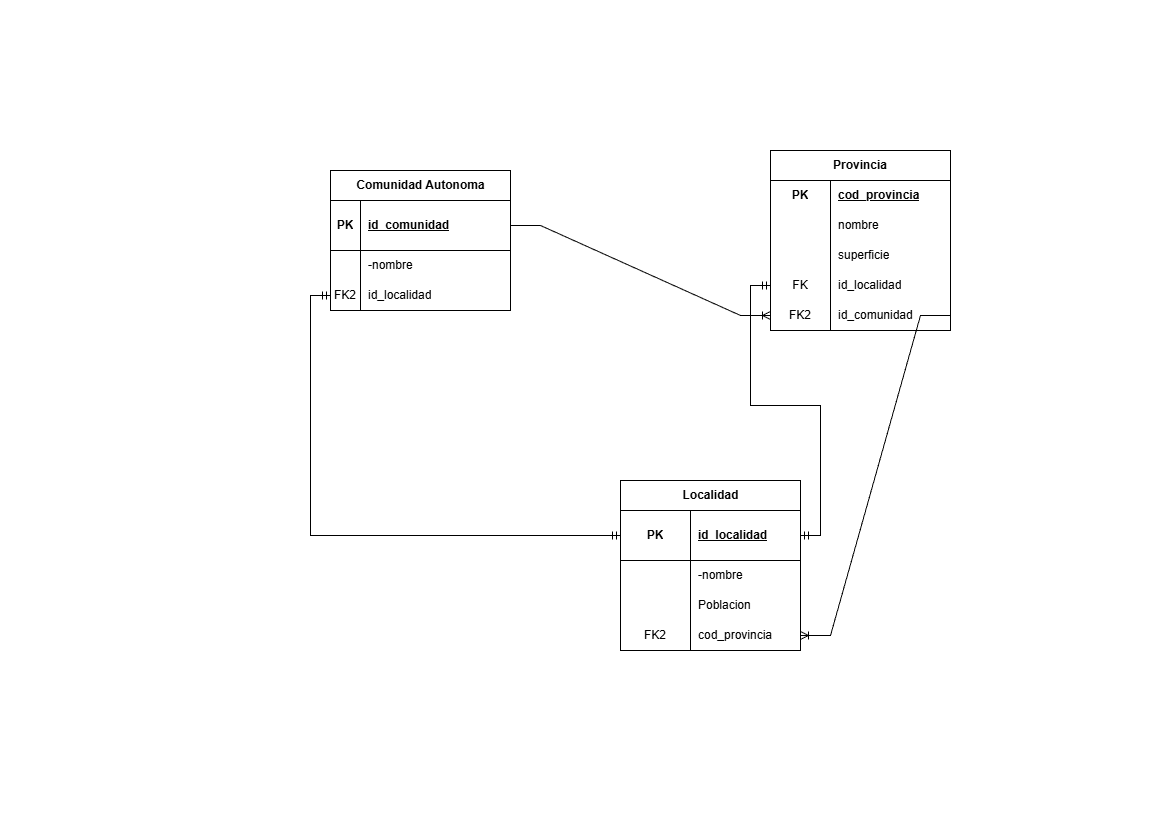

The diagram above was exported from draw.io. Its source (the exported page's mxGraphModel, read from the mxfile embedded in the PNG):
<mxGraphModel dx="1090" dy="1185" grid="1" gridSize="10" guides="1" tooltips="1" connect="1" arrows="1" fold="1" page="1" pageScale="1" pageWidth="1169" pageHeight="827" math="0" shadow="0">
  <root>
    <mxCell id="0" />
    <mxCell id="1" parent="0" />
    <mxCell id="7ZwSXeaRgFWc5DGT9TBV-1" parent="1" style="shape=table;startSize=30;container=1;collapsible=1;childLayout=tableLayout;fixedRows=1;rowLines=0;fontStyle=1;align=center;resizeLast=1;html=1;" value="Comunidad Autonoma" vertex="1">
      <mxGeometry height="140" width="180" x="330" y="170" as="geometry" />
    </mxCell>
    <mxCell id="7ZwSXeaRgFWc5DGT9TBV-2" parent="7ZwSXeaRgFWc5DGT9TBV-1" style="shape=tableRow;horizontal=0;startSize=0;swimlaneHead=0;swimlaneBody=0;fillColor=none;collapsible=0;dropTarget=0;points=[[0,0.5],[1,0.5]];portConstraint=eastwest;top=0;left=0;right=0;bottom=1;" value="" vertex="1">
      <mxGeometry height="50" width="180" y="30" as="geometry" />
    </mxCell>
    <mxCell id="7ZwSXeaRgFWc5DGT9TBV-3" parent="7ZwSXeaRgFWc5DGT9TBV-2" style="shape=partialRectangle;connectable=0;fillColor=none;top=0;left=0;bottom=0;right=0;fontStyle=1;overflow=hidden;whiteSpace=wrap;html=1;" value="PK" vertex="1">
      <mxGeometry height="50" width="30" as="geometry">
        <mxRectangle height="50" width="30" as="alternateBounds" />
      </mxGeometry>
    </mxCell>
    <mxCell id="7ZwSXeaRgFWc5DGT9TBV-4" parent="7ZwSXeaRgFWc5DGT9TBV-2" style="shape=partialRectangle;connectable=0;fillColor=none;top=0;left=0;bottom=0;right=0;align=left;spacingLeft=6;fontStyle=5;overflow=hidden;whiteSpace=wrap;html=1;" value="id_comunidad" vertex="1">
      <mxGeometry height="50" width="150" x="30" as="geometry">
        <mxRectangle height="50" width="150" as="alternateBounds" />
      </mxGeometry>
    </mxCell>
    <mxCell id="7ZwSXeaRgFWc5DGT9TBV-5" parent="7ZwSXeaRgFWc5DGT9TBV-1" style="shape=tableRow;horizontal=0;startSize=0;swimlaneHead=0;swimlaneBody=0;fillColor=none;collapsible=0;dropTarget=0;points=[[0,0.5],[1,0.5]];portConstraint=eastwest;top=0;left=0;right=0;bottom=0;" value="" vertex="1">
      <mxGeometry height="30" width="180" y="80" as="geometry" />
    </mxCell>
    <mxCell id="7ZwSXeaRgFWc5DGT9TBV-6" parent="7ZwSXeaRgFWc5DGT9TBV-5" style="shape=partialRectangle;connectable=0;fillColor=none;top=0;left=0;bottom=0;right=0;editable=1;overflow=hidden;whiteSpace=wrap;html=1;" value="" vertex="1">
      <mxGeometry height="30" width="30" as="geometry">
        <mxRectangle height="30" width="30" as="alternateBounds" />
      </mxGeometry>
    </mxCell>
    <mxCell id="7ZwSXeaRgFWc5DGT9TBV-7" parent="7ZwSXeaRgFWc5DGT9TBV-5" style="shape=partialRectangle;connectable=0;fillColor=none;top=0;left=0;bottom=0;right=0;align=left;spacingLeft=6;overflow=hidden;whiteSpace=wrap;html=1;" value="-nombre" vertex="1">
      <mxGeometry height="30" width="150" x="30" as="geometry">
        <mxRectangle height="30" width="150" as="alternateBounds" />
      </mxGeometry>
    </mxCell>
    <mxCell id="7ZwSXeaRgFWc5DGT9TBV-8" parent="7ZwSXeaRgFWc5DGT9TBV-1" style="shape=tableRow;horizontal=0;startSize=0;swimlaneHead=0;swimlaneBody=0;fillColor=none;collapsible=0;dropTarget=0;points=[[0,0.5],[1,0.5]];portConstraint=eastwest;top=0;left=0;right=0;bottom=0;" value="" vertex="1">
      <mxGeometry height="30" width="180" y="110" as="geometry" />
    </mxCell>
    <mxCell id="7ZwSXeaRgFWc5DGT9TBV-9" parent="7ZwSXeaRgFWc5DGT9TBV-8" style="shape=partialRectangle;connectable=0;fillColor=none;top=0;left=0;bottom=0;right=0;editable=1;overflow=hidden;whiteSpace=wrap;html=1;" value="FK2" vertex="1">
      <mxGeometry height="30" width="30" as="geometry">
        <mxRectangle height="30" width="30" as="alternateBounds" />
      </mxGeometry>
    </mxCell>
    <mxCell id="7ZwSXeaRgFWc5DGT9TBV-10" parent="7ZwSXeaRgFWc5DGT9TBV-8" style="shape=partialRectangle;connectable=0;fillColor=none;top=0;left=0;bottom=0;right=0;align=left;spacingLeft=6;overflow=hidden;whiteSpace=wrap;html=1;" value="id_localidad" vertex="1">
      <mxGeometry height="30" width="150" x="30" as="geometry">
        <mxRectangle height="30" width="150" as="alternateBounds" />
      </mxGeometry>
    </mxCell>
    <mxCell id="7ZwSXeaRgFWc5DGT9TBV-11" parent="1" style="shape=table;startSize=30;container=1;collapsible=1;childLayout=tableLayout;fixedRows=1;rowLines=0;fontStyle=1;align=center;resizeLast=1;html=1;whiteSpace=wrap;" value="Provincia" vertex="1">
      <mxGeometry height="180" width="180" x="770" y="150" as="geometry" />
    </mxCell>
    <mxCell id="7ZwSXeaRgFWc5DGT9TBV-12" parent="7ZwSXeaRgFWc5DGT9TBV-11" style="shape=tableRow;horizontal=0;startSize=0;swimlaneHead=0;swimlaneBody=0;fillColor=none;collapsible=0;dropTarget=0;points=[[0,0.5],[1,0.5]];portConstraint=eastwest;top=0;left=0;right=0;bottom=0;html=1;" value="" vertex="1">
      <mxGeometry height="30" width="180" y="30" as="geometry" />
    </mxCell>
    <mxCell id="7ZwSXeaRgFWc5DGT9TBV-13" parent="7ZwSXeaRgFWc5DGT9TBV-12" style="shape=partialRectangle;connectable=0;fillColor=none;top=0;left=0;bottom=0;right=0;fontStyle=1;overflow=hidden;html=1;whiteSpace=wrap;" value="PK" vertex="1">
      <mxGeometry height="30" width="60" as="geometry">
        <mxRectangle height="30" width="60" as="alternateBounds" />
      </mxGeometry>
    </mxCell>
    <mxCell id="7ZwSXeaRgFWc5DGT9TBV-14" parent="7ZwSXeaRgFWc5DGT9TBV-12" style="shape=partialRectangle;connectable=0;fillColor=none;top=0;left=0;bottom=0;right=0;align=left;spacingLeft=6;fontStyle=5;overflow=hidden;html=1;whiteSpace=wrap;" value="cod_provincia" vertex="1">
      <mxGeometry height="30" width="120" x="60" as="geometry">
        <mxRectangle height="30" width="120" as="alternateBounds" />
      </mxGeometry>
    </mxCell>
    <mxCell id="7ZwSXeaRgFWc5DGT9TBV-15" parent="7ZwSXeaRgFWc5DGT9TBV-11" style="shape=tableRow;horizontal=0;startSize=0;swimlaneHead=0;swimlaneBody=0;fillColor=none;collapsible=0;dropTarget=0;points=[[0,0.5],[1,0.5]];portConstraint=eastwest;top=0;left=0;right=0;bottom=0;html=1;" value="" vertex="1">
      <mxGeometry height="30" width="180" y="60" as="geometry" />
    </mxCell>
    <mxCell id="7ZwSXeaRgFWc5DGT9TBV-16" parent="7ZwSXeaRgFWc5DGT9TBV-15" style="shape=partialRectangle;connectable=0;fillColor=none;top=0;left=0;bottom=0;right=0;editable=1;overflow=hidden;html=1;whiteSpace=wrap;" value="" vertex="1">
      <mxGeometry height="30" width="60" as="geometry">
        <mxRectangle height="30" width="60" as="alternateBounds" />
      </mxGeometry>
    </mxCell>
    <mxCell id="7ZwSXeaRgFWc5DGT9TBV-17" parent="7ZwSXeaRgFWc5DGT9TBV-15" style="shape=partialRectangle;connectable=0;fillColor=none;top=0;left=0;bottom=0;right=0;align=left;spacingLeft=6;overflow=hidden;html=1;whiteSpace=wrap;" value="nombre" vertex="1">
      <mxGeometry height="30" width="120" x="60" as="geometry">
        <mxRectangle height="30" width="120" as="alternateBounds" />
      </mxGeometry>
    </mxCell>
    <mxCell id="7ZwSXeaRgFWc5DGT9TBV-18" parent="7ZwSXeaRgFWc5DGT9TBV-11" style="shape=tableRow;horizontal=0;startSize=0;swimlaneHead=0;swimlaneBody=0;fillColor=none;collapsible=0;dropTarget=0;points=[[0,0.5],[1,0.5]];portConstraint=eastwest;top=0;left=0;right=0;bottom=0;html=1;" value="" vertex="1">
      <mxGeometry height="30" width="180" y="90" as="geometry" />
    </mxCell>
    <mxCell id="7ZwSXeaRgFWc5DGT9TBV-19" parent="7ZwSXeaRgFWc5DGT9TBV-18" style="shape=partialRectangle;connectable=0;fillColor=none;top=0;left=0;bottom=0;right=0;editable=1;overflow=hidden;html=1;whiteSpace=wrap;" value="" vertex="1">
      <mxGeometry height="30" width="60" as="geometry">
        <mxRectangle height="30" width="60" as="alternateBounds" />
      </mxGeometry>
    </mxCell>
    <mxCell id="7ZwSXeaRgFWc5DGT9TBV-20" parent="7ZwSXeaRgFWc5DGT9TBV-18" style="shape=partialRectangle;connectable=0;fillColor=none;top=0;left=0;bottom=0;right=0;align=left;spacingLeft=6;overflow=hidden;html=1;whiteSpace=wrap;" value="superficie" vertex="1">
      <mxGeometry height="30" width="120" x="60" as="geometry">
        <mxRectangle height="30" width="120" as="alternateBounds" />
      </mxGeometry>
    </mxCell>
    <mxCell id="7ZwSXeaRgFWc5DGT9TBV-21" parent="7ZwSXeaRgFWc5DGT9TBV-11" style="shape=tableRow;horizontal=0;startSize=0;swimlaneHead=0;swimlaneBody=0;fillColor=none;collapsible=0;dropTarget=0;points=[[0,0.5],[1,0.5]];portConstraint=eastwest;top=0;left=0;right=0;bottom=0;html=1;" value="" vertex="1">
      <mxGeometry height="30" width="180" y="120" as="geometry" />
    </mxCell>
    <mxCell id="7ZwSXeaRgFWc5DGT9TBV-22" parent="7ZwSXeaRgFWc5DGT9TBV-21" style="shape=partialRectangle;connectable=0;fillColor=none;top=0;left=0;bottom=0;right=0;editable=1;overflow=hidden;html=1;whiteSpace=wrap;" value="FK" vertex="1">
      <mxGeometry height="30" width="60" as="geometry">
        <mxRectangle height="30" width="60" as="alternateBounds" />
      </mxGeometry>
    </mxCell>
    <mxCell id="7ZwSXeaRgFWc5DGT9TBV-23" parent="7ZwSXeaRgFWc5DGT9TBV-21" style="shape=partialRectangle;connectable=0;fillColor=none;top=0;left=0;bottom=0;right=0;align=left;spacingLeft=6;overflow=hidden;html=1;whiteSpace=wrap;" value="id_localidad" vertex="1">
      <mxGeometry height="30" width="120" x="60" as="geometry">
        <mxRectangle height="30" width="120" as="alternateBounds" />
      </mxGeometry>
    </mxCell>
    <mxCell id="7ZwSXeaRgFWc5DGT9TBV-24" parent="7ZwSXeaRgFWc5DGT9TBV-11" style="shape=tableRow;horizontal=0;startSize=0;swimlaneHead=0;swimlaneBody=0;fillColor=none;collapsible=0;dropTarget=0;points=[[0,0.5],[1,0.5]];portConstraint=eastwest;top=0;left=0;right=0;bottom=0;html=1;" value="" vertex="1">
      <mxGeometry height="30" width="180" y="150" as="geometry" />
    </mxCell>
    <mxCell id="7ZwSXeaRgFWc5DGT9TBV-25" parent="7ZwSXeaRgFWc5DGT9TBV-24" style="shape=partialRectangle;connectable=0;fillColor=none;top=0;left=0;bottom=0;right=0;editable=1;overflow=hidden;html=1;whiteSpace=wrap;" value="FK2" vertex="1">
      <mxGeometry height="30" width="60" as="geometry">
        <mxRectangle height="30" width="60" as="alternateBounds" />
      </mxGeometry>
    </mxCell>
    <mxCell id="7ZwSXeaRgFWc5DGT9TBV-26" parent="7ZwSXeaRgFWc5DGT9TBV-24" style="shape=partialRectangle;connectable=0;fillColor=none;top=0;left=0;bottom=0;right=0;align=left;spacingLeft=6;overflow=hidden;html=1;whiteSpace=wrap;" value="id_comunidad" vertex="1">
      <mxGeometry height="30" width="120" x="60" as="geometry">
        <mxRectangle height="30" width="120" as="alternateBounds" />
      </mxGeometry>
    </mxCell>
    <mxCell id="7ZwSXeaRgFWc5DGT9TBV-27" parent="1" style="shape=table;startSize=30;container=1;collapsible=1;childLayout=tableLayout;fixedRows=1;rowLines=0;fontStyle=1;align=center;resizeLast=1;html=1;" value="Localidad" vertex="1">
      <mxGeometry height="170" width="180" x="620" y="480" as="geometry" />
    </mxCell>
    <mxCell id="7ZwSXeaRgFWc5DGT9TBV-28" parent="7ZwSXeaRgFWc5DGT9TBV-27" style="shape=tableRow;horizontal=0;startSize=0;swimlaneHead=0;swimlaneBody=0;fillColor=none;collapsible=0;dropTarget=0;points=[[0,0.5],[1,0.5]];portConstraint=eastwest;top=0;left=0;right=0;bottom=1;" value="" vertex="1">
      <mxGeometry height="50" width="180" y="30" as="geometry" />
    </mxCell>
    <mxCell id="7ZwSXeaRgFWc5DGT9TBV-29" parent="7ZwSXeaRgFWc5DGT9TBV-28" style="shape=partialRectangle;connectable=0;fillColor=none;top=0;left=0;bottom=0;right=0;fontStyle=1;overflow=hidden;whiteSpace=wrap;html=1;" value="PK" vertex="1">
      <mxGeometry height="50" width="70" as="geometry">
        <mxRectangle height="50" width="70" as="alternateBounds" />
      </mxGeometry>
    </mxCell>
    <mxCell id="7ZwSXeaRgFWc5DGT9TBV-30" parent="7ZwSXeaRgFWc5DGT9TBV-28" style="shape=partialRectangle;connectable=0;fillColor=none;top=0;left=0;bottom=0;right=0;align=left;spacingLeft=6;fontStyle=5;overflow=hidden;whiteSpace=wrap;html=1;" value="id_localidad" vertex="1">
      <mxGeometry height="50" width="110" x="70" as="geometry">
        <mxRectangle height="50" width="110" as="alternateBounds" />
      </mxGeometry>
    </mxCell>
    <mxCell id="7ZwSXeaRgFWc5DGT9TBV-31" parent="7ZwSXeaRgFWc5DGT9TBV-27" style="shape=tableRow;horizontal=0;startSize=0;swimlaneHead=0;swimlaneBody=0;fillColor=none;collapsible=0;dropTarget=0;points=[[0,0.5],[1,0.5]];portConstraint=eastwest;top=0;left=0;right=0;bottom=0;" value="" vertex="1">
      <mxGeometry height="30" width="180" y="80" as="geometry" />
    </mxCell>
    <mxCell id="7ZwSXeaRgFWc5DGT9TBV-32" parent="7ZwSXeaRgFWc5DGT9TBV-31" style="shape=partialRectangle;connectable=0;fillColor=none;top=0;left=0;bottom=0;right=0;editable=1;overflow=hidden;whiteSpace=wrap;html=1;" value="" vertex="1">
      <mxGeometry height="30" width="70" as="geometry">
        <mxRectangle height="30" width="70" as="alternateBounds" />
      </mxGeometry>
    </mxCell>
    <mxCell id="7ZwSXeaRgFWc5DGT9TBV-33" parent="7ZwSXeaRgFWc5DGT9TBV-31" style="shape=partialRectangle;connectable=0;fillColor=none;top=0;left=0;bottom=0;right=0;align=left;spacingLeft=6;overflow=hidden;whiteSpace=wrap;html=1;" value="-nombre" vertex="1">
      <mxGeometry height="30" width="110" x="70" as="geometry">
        <mxRectangle height="30" width="110" as="alternateBounds" />
      </mxGeometry>
    </mxCell>
    <mxCell id="7ZwSXeaRgFWc5DGT9TBV-34" parent="7ZwSXeaRgFWc5DGT9TBV-27" style="shape=tableRow;horizontal=0;startSize=0;swimlaneHead=0;swimlaneBody=0;fillColor=none;collapsible=0;dropTarget=0;points=[[0,0.5],[1,0.5]];portConstraint=eastwest;top=0;left=0;right=0;bottom=0;" value="" vertex="1">
      <mxGeometry height="30" width="180" y="110" as="geometry" />
    </mxCell>
    <mxCell id="7ZwSXeaRgFWc5DGT9TBV-35" parent="7ZwSXeaRgFWc5DGT9TBV-34" style="shape=partialRectangle;connectable=0;fillColor=none;top=0;left=0;bottom=0;right=0;editable=1;overflow=hidden;whiteSpace=wrap;html=1;" value="" vertex="1">
      <mxGeometry height="30" width="70" as="geometry">
        <mxRectangle height="30" width="70" as="alternateBounds" />
      </mxGeometry>
    </mxCell>
    <mxCell id="7ZwSXeaRgFWc5DGT9TBV-36" parent="7ZwSXeaRgFWc5DGT9TBV-34" style="shape=partialRectangle;connectable=0;fillColor=none;top=0;left=0;bottom=0;right=0;align=left;spacingLeft=6;overflow=hidden;whiteSpace=wrap;html=1;" value="Poblacion" vertex="1">
      <mxGeometry height="30" width="110" x="70" as="geometry">
        <mxRectangle height="30" width="110" as="alternateBounds" />
      </mxGeometry>
    </mxCell>
    <mxCell id="7ZwSXeaRgFWc5DGT9TBV-37" parent="7ZwSXeaRgFWc5DGT9TBV-27" style="shape=tableRow;horizontal=0;startSize=0;swimlaneHead=0;swimlaneBody=0;fillColor=none;collapsible=0;dropTarget=0;points=[[0,0.5],[1,0.5]];portConstraint=eastwest;top=0;left=0;right=0;bottom=0;" value="" vertex="1">
      <mxGeometry height="30" width="180" y="140" as="geometry" />
    </mxCell>
    <mxCell id="7ZwSXeaRgFWc5DGT9TBV-38" parent="7ZwSXeaRgFWc5DGT9TBV-37" style="shape=partialRectangle;connectable=0;fillColor=none;top=0;left=0;bottom=0;right=0;editable=1;overflow=hidden;whiteSpace=wrap;html=1;" value="FK2" vertex="1">
      <mxGeometry height="30" width="70" as="geometry">
        <mxRectangle height="30" width="70" as="alternateBounds" />
      </mxGeometry>
    </mxCell>
    <mxCell id="7ZwSXeaRgFWc5DGT9TBV-39" parent="7ZwSXeaRgFWc5DGT9TBV-37" style="shape=partialRectangle;connectable=0;fillColor=none;top=0;left=0;bottom=0;right=0;align=left;spacingLeft=6;overflow=hidden;whiteSpace=wrap;html=1;" value="cod_provincia" vertex="1">
      <mxGeometry height="30" width="110" x="70" as="geometry">
        <mxRectangle height="30" width="110" as="alternateBounds" />
      </mxGeometry>
    </mxCell>
    <mxCell id="7ZwSXeaRgFWc5DGT9TBV-40" edge="1" parent="1" source="7ZwSXeaRgFWc5DGT9TBV-8" style="edgeStyle=orthogonalEdgeStyle;rounded=0;orthogonalLoop=1;jettySize=auto;html=1;exitX=0;exitY=0.5;exitDx=0;exitDy=0;entryX=0;entryY=0.5;entryDx=0;entryDy=0;endArrow=ERmandOne;endFill=0;startArrow=ERmandOne;startFill=0;" target="7ZwSXeaRgFWc5DGT9TBV-28">
      <mxGeometry relative="1" as="geometry" />
    </mxCell>
    <mxCell id="7ZwSXeaRgFWc5DGT9TBV-41" edge="1" parent="1" source="7ZwSXeaRgFWc5DGT9TBV-28" style="edgeStyle=orthogonalEdgeStyle;rounded=0;orthogonalLoop=1;jettySize=auto;html=1;exitX=1;exitY=0.5;exitDx=0;exitDy=0;entryX=0;entryY=0.5;entryDx=0;entryDy=0;endArrow=ERmandOne;endFill=0;startArrow=ERmandOne;startFill=0;" target="7ZwSXeaRgFWc5DGT9TBV-21">
      <mxGeometry relative="1" as="geometry">
        <mxPoint x="830" y="510" as="sourcePoint" />
        <mxPoint x="1120" y="750" as="targetPoint" />
      </mxGeometry>
    </mxCell>
    <mxCell id="7ZwSXeaRgFWc5DGT9TBV-42" edge="1" parent="1" source="7ZwSXeaRgFWc5DGT9TBV-2" style="edgeStyle=entityRelationEdgeStyle;fontSize=12;html=1;endArrow=ERoneToMany;rounded=0;exitX=1;exitY=0.5;exitDx=0;exitDy=0;entryX=0;entryY=0.5;entryDx=0;entryDy=0;" target="7ZwSXeaRgFWc5DGT9TBV-24" value="">
      <mxGeometry height="100" relative="1" width="100" as="geometry">
        <mxPoint x="615" y="441" as="sourcePoint" />
        <mxPoint x="715" y="341" as="targetPoint" />
      </mxGeometry>
    </mxCell>
    <mxCell id="7ZwSXeaRgFWc5DGT9TBV-43" edge="1" parent="1" source="7ZwSXeaRgFWc5DGT9TBV-24" style="edgeStyle=entityRelationEdgeStyle;fontSize=12;html=1;endArrow=ERoneToMany;rounded=0;exitX=1;exitY=0.5;exitDx=0;exitDy=0;entryX=1;entryY=0.5;entryDx=0;entryDy=0;" target="7ZwSXeaRgFWc5DGT9TBV-37" value="">
      <mxGeometry height="100" relative="1" width="100" as="geometry">
        <mxPoint x="615" y="441" as="sourcePoint" />
        <mxPoint x="715" y="341" as="targetPoint" />
      </mxGeometry>
    </mxCell>
  </root>
</mxGraphModel>